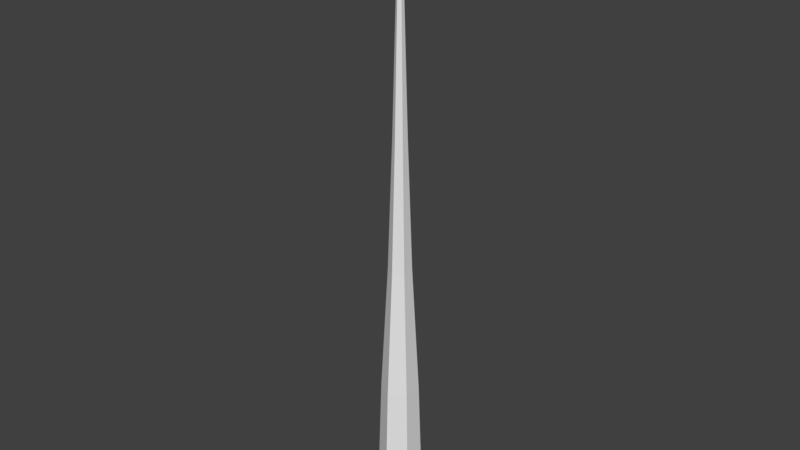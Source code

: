 # Source: PalmTree1Stalk.blend  (saved by Blender 2.79.0; exported with 4.5.12 LTS)
import bpy
from mathutils import Matrix  # noqa: F401  (used for matrix-valued properties, if any)

bpy.ops.wm.read_factory_settings(use_empty=True)
scene = bpy.context.scene
scene.name = 'Scene'

# ---- collections
col_collection_1 = bpy.data.collections.new('Collection 1'); scene.collection.children.link(col_collection_1)

# ---- world
world_world = bpy.data.worlds.new('World'); scene.world = world_world
world_world.color = (0.05088, 0.05088, 0.05088)
world_world.use_sun_shadow = False
world_world.sun_shadow_jitter_overblur = 0.0
world_world.cycles.sampling_method = 'MANUAL'

# ---- meshes
me_plane_004 = bpy.data.meshes.new('Plane.004')
me_plane_004.from_pydata([(0.295, -0.3594, -12.86), (0.4548, 0.13, -12.86), (0.1109, 0.513, -12.86), (-0.3928, 0.4067, -12.86), (-0.5525, -0.08267, -12.86), (-0.2086, -0.4657, -12.86), (0.2313, -0.2884, -9.936), (0.3614, 0.1103, -9.936), (0.08126, 0.4223, -9.936), (-0.329, 0.3357, -9.936), (-0.4592, -0.06296, -9.936), (-0.179, -0.375, -9.936), (0.1236, -0.1685, -6.955), (0.2038, 0.07699, -6.955), (0.03126, 0.2691, -6.955), (-0.2214, 0.2158, -6.955), (-0.3016, -0.02969, -6.955), (-0.129, -0.2218, -6.955), (0.05506, -0.09211, -3.998), (0.1033, 0.05579, -3.998), (-0.0005991, 0.1716, -3.998), (-0.1528, 0.1394, -3.998), (-0.2011, -0.008482, -3.998), (-0.09716, -0.1242, -3.998), (0.003316, -0.03448, -1.065), (0.02756, 0.03979, -1.065), (-0.02464, 0.09792, -1.065), (-0.1011, 0.08179, -1.065), (-0.1253, 0.007516, -1.065), (-0.07313, -0.05062, -1.065), (-0.02159, -0.006744, 1.016), (-0.008909, 0.03209, 1.016), (-0.0362, 0.06249, 1.016), (-0.07618, 0.05405, 1.016), (-0.08885, 0.01522, 1.016), (-0.06156, -0.01518, 1.016)], [], [(5, 11, 10, 4), (3, 9, 8, 2), (1, 7, 6, 0), (0, 6, 11, 5), (4, 10, 9, 3), (2, 8, 7, 1), (7, 13, 12, 6), (6, 12, 17, 11), (10, 16, 15, 9), (8, 14, 13, 7), (11, 17, 16, 10), (9, 15, 14, 8), (17, 23, 22, 16), (15, 21, 20, 14), (13, 19, 18, 12), (12, 18, 23, 17), (16, 22, 21, 15), (14, 20, 19, 13), (18, 24, 29, 23), (22, 28, 27, 21), (20, 26, 25, 19), (23, 29, 28, 22), (21, 27, 26, 20), (19, 25, 24, 18), (29, 35, 34, 28), (27, 33, 32, 26), (25, 31, 30, 24), (24, 30, 35, 29), (28, 34, 33, 27), (26, 32, 31, 25)])
me_plane_004.polygons.foreach_set('use_smooth', [True] * 30)
_k = set([(0, 6), (1, 7), (2, 8), (3, 9), (4, 10), (5, 11), (6, 7), (6, 11), (6, 12), (7, 8), (7, 13), (8, 9), (8, 14), (9, 10), (9, 15), (10, 11), (10, 16), (11, 17), (12, 13), (12, 17), (12, 18), (13, 14), (13, 19), (14, 15), (14, 20), (15, 16), (15, 21), (16, 17), (16, 22), (17, 23), (18, 24), (19, 25), (20, 26), (21, 27), (22, 28), (23, 29), (24, 30), (25, 31), (26, 32), (27, 33), (28, 34), (29, 35), (30, 31), (30, 35), (31, 32), (32, 33), (33, 34), (34, 35)])
me_plane_004.attributes.new('sharp_edge', 'BOOLEAN', 'EDGE').data.foreach_set('value', [ (min(e.vertices), max(e.vertices)) in _k for e in me_plane_004.edges])
_uv = me_plane_004.uv_layers.new(name='UVMap')
_uv.uv.foreach_set('vector', [0.9442, 0.03719, 0.9179, 0.2237, 0.8964, 0.2192, 0.9174, 0.03199, 0.8905, 0.02794, 0.8747, 0.2158, 0.853, 0.2137, 0.8634, 0.02504, 0.8363, 0.02332, 0.8311, 0.2127, 0.8092, 0.2128, 0.8092, 0.02274, 0.9708, 0.04348, 0.9395, 0.2294, 0.9179, 0.2237, 0.9442, 0.03719, 0.9174, 0.03199, 0.8964, 0.2192, 0.8747, 0.2158, 0.8905, 0.02794, 0.8634, 0.02504, 0.853, 0.2137, 0.8311, 0.2127, 0.8363, 0.02332, 0.8311, 0.2127, 0.8313, 0.407, 0.8176, 0.4071, 0.8092, 0.2128, 0.9395, 0.2294, 0.899, 0.4176, 0.8857, 0.414, 0.9179, 0.2237, 0.8964, 0.2192, 0.8722, 0.4112, 0.8586, 0.4091, 0.8747, 0.2158, 0.853, 0.2137, 0.8449, 0.4077, 0.8313, 0.407, 0.8311, 0.2127, 0.9179, 0.2237, 0.8857, 0.414, 0.8722, 0.4112, 0.8964, 0.2192, 0.8747, 0.2158, 0.8586, 0.4091, 0.8449, 0.4077, 0.853, 0.2137, 0.8857, 0.414, 0.8586, 0.605, 0.8505, 0.6035, 0.8722, 0.4112, 0.8586, 0.4091, 0.8424, 0.6023, 0.8342, 0.6014, 0.8449, 0.4077, 0.8313, 0.407, 0.826, 0.6008, 0.8177, 0.6005, 0.8176, 0.4071, 0.899, 0.4176, 0.8667, 0.6068, 0.8586, 0.605, 0.8857, 0.414, 0.8722, 0.4112, 0.8505, 0.6035, 0.8424, 0.6023, 0.8586, 0.4091, 0.8449, 0.4077, 0.8342, 0.6014, 0.826, 0.6008, 0.8313, 0.407, 0.8667, 0.6068, 0.838, 0.7955, 0.8335, 0.7944, 0.8586, 0.605, 0.8505, 0.6035, 0.8295, 0.7936, 0.8255, 0.793, 0.8424, 0.6023, 0.8342, 0.6014, 0.8216, 0.7925, 0.8176, 0.7922, 0.826, 0.6008, 0.8586, 0.605, 0.8335, 0.7944, 0.8295, 0.7936, 0.8505, 0.6035, 0.8424, 0.6023, 0.8255, 0.793, 0.8216, 0.7925, 0.8342, 0.6014, 0.826, 0.6008, 0.8176, 0.7922, 0.8136, 0.792, 0.8177, 0.6005, 0.8335, 0.7944, 0.8193, 0.8963, 0.8181, 0.8927, 0.8295, 0.7936, 0.8255, 0.793, 0.8167, 0.8917, 0.8152, 0.8926, 0.8216, 0.7925, 0.8176, 0.7922, 0.8136, 0.8944, 0.8109, 0.9773, 0.8136, 0.792, 0.838, 0.7955, 0.8109, 0.9773, 0.8193, 0.8963, 0.8335, 0.7944, 0.8295, 0.7936, 0.8181, 0.8927, 0.8167, 0.8917, 0.8255, 0.793, 0.8216, 0.7925, 0.8152, 0.8926, 0.8136, 0.8944, 0.8176, 0.7922])
me_plane_004.use_remesh_preserve_volume = False
me_plane_004.use_remesh_preserve_attributes = False
me_plane_004.use_mirror_vertex_groups = False
me_plane_004.update()
me_plane_004.normals_split_custom_set([tuple(v) for v in zip(*[iter([-0.7438, -0.6678, 0.02828, -0.7438, -0.6678, 0.02828, -0.7438, -0.6678, 0.02828, -0.7438, -0.6678, 0.02828, -0.2065, 0.978, 0.02828, -0.2065, 0.978, 0.02828, -0.2065, 0.978, 0.02828, -0.2065, 0.978, 0.02828, 0.9502, -0.3102, 0.02828, 0.9502, -0.3102, 0.02828, 0.9502, -0.3102, 0.02828, 0.9502, -0.3102, 0.02828, 0.2065, -0.978, 0.02828, 0.2065, -0.978, 0.02828, 0.2065, -0.978, 0.02828, 0.2065, -0.978, 0.02828, -0.9502, 0.3102, 0.02828, -0.9502, 0.3102, 0.02828, -0.9502, 0.3102, 0.02828, -0.9502, 0.3102, 0.02828, 0.7438, 0.6678, 0.02828, 0.7438, 0.6678, 0.02828, 0.7438, 0.6678, 0.02828, 0.7438, 0.6678, 0.02828, 0.9496, -0.31, 0.04676, 0.9496, -0.31, 0.04676, 0.9496, -0.31, 0.04676, 0.9496, -0.31, 0.04676, 0.2063, -0.9774, 0.04676, 0.2063, -0.9774, 0.04676, 0.2063, -0.9774, 0.04676, 0.2063, -0.9774, 0.04676, -0.9496, 0.31, 0.04676, -0.9496, 0.31, 0.04676, -0.9496, 0.31, 0.04676, -0.9496, 0.31, 0.04676, 0.7433, 0.6674, 0.04676, 0.7433, 0.6674, 0.04676, 0.7433, 0.6674, 0.04676, 0.7433, 0.6674, 0.04676, -0.7433, -0.6674, 0.04676, -0.7433, -0.6674, 0.04676, -0.7433, -0.6674, 0.04676, -0.7433, -0.6674, 0.04676, -0.2063, 0.9774, 0.04676, -0.2063, 0.9774, 0.04676, -0.2063, 0.9774, 0.04676, -0.2063, 0.9774, 0.04676, -0.7437, -0.6678, 0.03005, -0.7438, -0.6679, 0.02649, -0.7438, -0.6679, 0.02649, -0.7437, -0.6678, 0.03005, -0.2065, 0.978, 0.03005, -0.2065, 0.9781, 0.02649, -0.2065, 0.9781, 0.02649, -0.2065, 0.978, 0.03005, 0.9502, -0.3102, 0.03005, 0.9503, -0.3102, 0.02649, 0.9503, -0.3102, 0.02649, 0.9502, -0.3102, 0.03005, 0.2065, -0.978, 0.03005, 0.2065, -0.9781, 0.02649, 0.2065, -0.9781, 0.02649, 0.2065, -0.978, 0.03005, -0.9502, 0.3102, 0.03005, -0.9503, 0.3102, 0.02649, -0.9503, 0.3102, 0.02649, -0.9502, 0.3102, 0.03005, 0.7437, 0.6678, 0.03005, 0.7438, 0.6679, 0.02649, 0.7438, 0.6679, 0.02649, 0.7437, 0.6678, 0.03005, 0.2065, -0.9781, 0.02649, 0.2065, -0.9783, 0.01921, 0.2065, -0.9783, 0.01921, 0.2065, -0.9781, 0.02649, -0.9503, 0.3102, 0.02649, -0.9505, 0.3103, 0.01921, -0.9505, 0.3103, 0.01921, -0.9503, 0.3102, 0.02649, 0.7438, 0.6679, 0.02649, 0.7439, 0.668, 0.01921, 0.7439, 0.668, 0.01921, 0.7438, 0.6679, 0.02649, -0.7438, -0.6679, 0.02649, -0.7439, -0.668, 0.01921, -0.7439, -0.668, 0.01921, -0.7438, -0.6679, 0.02649, -0.2065, 0.9781, 0.02649, -0.2065, 0.9783, 0.01921, -0.2065, 0.9783, 0.01921, -0.2065, 0.9781, 0.02649, 0.9503, -0.3102, 0.02649, 0.9505, -0.3103, 0.01921, 0.9505, -0.3103, 0.01921, 0.9503, -0.3102, 0.02649, -0.7439, -0.668, 0.01921, -0.744, -0.668, 0.01551, -0.744, -0.668, 0.01551, -0.7439, -0.668, 0.01921, -0.2065, 0.9783, 0.01921, -0.2065, 0.9783, 0.01551, -0.2065, 0.9783, 0.01551, -0.2065, 0.9783, 0.01921, 0.9505, -0.3103, 0.01921, 0.9505, -0.3103, 0.01551, 0.9505, -0.3103, 0.01551, 0.9505, -0.3103, 0.01921, 0.2065, -0.9783, 0.01921, 0.2065, -0.9783, 0.01551, 0.2065, -0.9783, 0.01551, 0.2065, -0.9783, 0.01921, -0.9505, 0.3103, 0.01921, -0.9505, 0.3103, 0.01551, -0.9505, 0.3103, 0.01551, -0.9505, 0.3103, 0.01921, 0.7439, 0.668, 0.01921, 0.744, 0.668, 0.01551, 0.744, 0.668, 0.01551, 0.7439, 0.668, 0.01921])] * 3)])

# ---- objects
ob_palmtree1stalk = bpy.data.objects.new('PalmTree1Stalk', me_plane_004)

# ---- transforms, parenting, visibility, modifiers, constraints
ob_palmtree1stalk.location = (-0.01156, 0.005053, 4.705)
ob_palmtree1stalk.rotation_euler = (-4.371e-08, -3.399e-15, 2.41)
ob_palmtree1stalk.scale = (0.366, 0.366, 0.366)
ob_palmtree1stalk.color = (0.8, 0.8, 0.8, 1.0)
ob_palmtree1stalk.lineart.crease_threshold = 0.0

# ---- collection membership
col_collection_1.objects.link(ob_palmtree1stalk)

# ---- scene / render settings (as saved in the file)
scene.frame_start = 1; scene.frame_end = 250; scene.frame_set(1)
scene.render.engine = 'BLENDER_EEVEE_NEXT'
scene.render.resolution_percentage = 50
scene.render.dither_intensity = 0.0
scene.cycles.use_denoising = False
scene.cycles.samples = 128
scene.cycles.sampling_pattern = 'TABULATED_SOBOL'
scene.cycles.use_adaptive_sampling = False
scene.cycles.use_light_tree = False
scene.cycles.blur_glossy = 0.0
scene.cycles.sample_clamp_indirect = 0.0
scene.view_settings.view_transform = 'Standard'
bpy.context.view_layer.update()

# ---- added for rendering (the .blend has no active camera and no usable light): camera, sun
cam_auto = bpy.data.cameras.new('AutoCamera')
cam_auto.lens = 50.0
cam_auto.sensor_width = 36.0
cam_auto.clip_end = 1000.0
ob_auto_camera = bpy.data.objects.new('AutoCamera', cam_auto)
scene.collection.objects.link(ob_auto_camera)
ob_auto_camera.location = (4.74139, -5.70785, 6.335)
ob_auto_camera.rotation_euler = (1.09748, -7.21219e-08, 0.694738)
scene.camera = ob_auto_camera
light_auto_sun = bpy.data.lights.new('AutoSun', 'SUN')
light_auto_sun.energy = 3.0
light_auto_sun.angle = 0.0523599
ob_auto_sun = bpy.data.objects.new('AutoSun', light_auto_sun)
scene.collection.objects.link(ob_auto_sun)
ob_auto_sun.rotation_euler = (0.872665, 0.174533, 0.523599)
bpy.context.view_layer.update()
